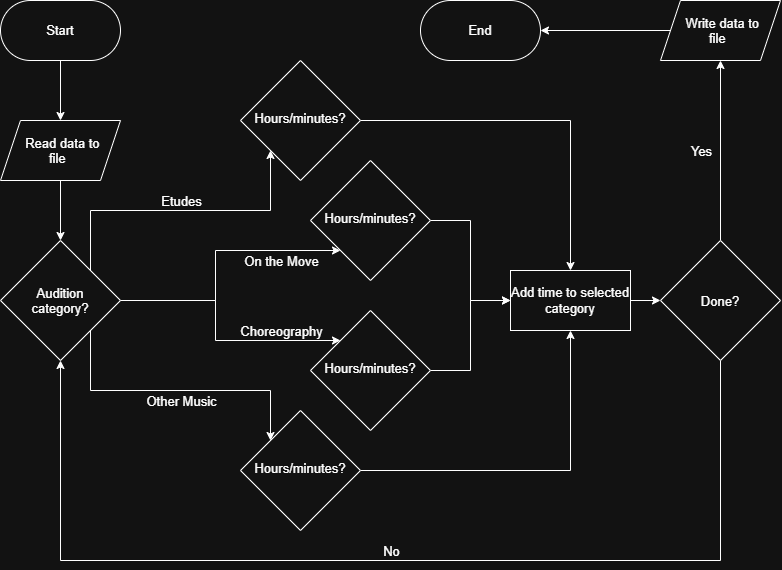

The diagram above was exported from draw.io. Its source (the exported page's mxGraphModel, read from the mxfile embedded in the PNG):
<mxGraphModel dx="1030" dy="704" grid="1" gridSize="10" guides="1" tooltips="1" connect="1" arrows="1" fold="1" page="1" pageScale="1" pageWidth="850" pageHeight="1100" math="0" shadow="0">
  <root>
    <mxCell id="0" />
    <mxCell id="1" parent="0" />
    <mxCell id="AX8zmp_Pzb01JNmtHLGl-6" edge="1" parent="1" source="AX8zmp_Pzb01JNmtHLGl-1" style="edgeStyle=orthogonalEdgeStyle;rounded=0;orthogonalLoop=1;jettySize=auto;html=1;exitX=0.5;exitY=1;exitDx=0;exitDy=0;entryX=0.5;entryY=0;entryDx=0;entryDy=0;defaultLabelBackgroundColor=page;fontSize=13;">
      <mxGeometry relative="1" as="geometry">
        <mxPoint x="140" y="200" as="targetPoint" />
      </mxGeometry>
    </mxCell>
    <mxCell id="AX8zmp_Pzb01JNmtHLGl-1" parent="1" style="rounded=1;whiteSpace=wrap;html=1;roundedPerimeter=1;arcSize=50;fontSize=13;" value="Start" vertex="1">
      <mxGeometry height="60" width="120" x="80" y="80" as="geometry" />
    </mxCell>
    <mxCell id="AX8zmp_Pzb01JNmtHLGl-17" edge="1" parent="1" source="AX8zmp_Pzb01JNmtHLGl-2" style="edgeStyle=orthogonalEdgeStyle;rounded=0;orthogonalLoop=1;jettySize=auto;html=1;exitX=1;exitY=0.5;exitDx=0;exitDy=0;entryX=0;entryY=1;entryDx=0;entryDy=0;defaultLabelBackgroundColor=page;fontSize=13;" target="oNYVnjhKjQ-JPRLD0g1r-7">
      <mxGeometry relative="1" x="-0.1111" as="geometry">
        <mxPoint x="390" y="330" as="targetPoint" />
      </mxGeometry>
    </mxCell>
    <mxCell id="AX8zmp_Pzb01JNmtHLGl-24" connectable="0" parent="AX8zmp_Pzb01JNmtHLGl-17" style="edgeLabel;html=1;align=center;verticalAlign=middle;resizable=0;points=[];inheritText=fontFamily,fontColor,fontStyle,textOpacity,labelBorderColor,labelBorderWidth,labelBackgroundColor,defaultLabelBackgroundColor,labelPadding;fontSize=13;defaultLabelBackgroundColor=page;" value="On the Move" vertex="1">
      <mxGeometry relative="1" x="0.4" y="-3" as="geometry">
        <mxPoint x="21" y="7" as="offset" />
      </mxGeometry>
    </mxCell>
    <mxCell id="AX8zmp_Pzb01JNmtHLGl-18" edge="1" parent="1" source="AX8zmp_Pzb01JNmtHLGl-2" style="edgeStyle=orthogonalEdgeStyle;rounded=0;orthogonalLoop=1;jettySize=auto;html=1;exitX=1;exitY=0.5;exitDx=0;exitDy=0;entryX=0;entryY=0;entryDx=0;entryDy=0;defaultLabelBackgroundColor=page;fontSize=13;" target="oNYVnjhKjQ-JPRLD0g1r-8">
      <mxGeometry relative="1" x="-0.0769" as="geometry">
        <mxPoint x="390" y="430" as="targetPoint" />
      </mxGeometry>
    </mxCell>
    <mxCell id="AX8zmp_Pzb01JNmtHLGl-25" connectable="0" parent="AX8zmp_Pzb01JNmtHLGl-18" style="edgeLabel;html=1;align=center;verticalAlign=middle;resizable=0;points=[];inheritText=fontFamily,fontColor,fontStyle,textOpacity,labelBorderColor,labelBorderWidth,labelBackgroundColor,defaultLabelBackgroundColor,labelPadding;fontSize=13;defaultLabelBackgroundColor=page;" value="Choreography" vertex="1">
      <mxGeometry relative="1" x="0.595" y="-1" as="geometry">
        <mxPoint x="-7" y="-11" as="offset" />
      </mxGeometry>
    </mxCell>
    <mxCell id="AX8zmp_Pzb01JNmtHLGl-19" edge="1" parent="1" source="AX8zmp_Pzb01JNmtHLGl-2" style="edgeStyle=orthogonalEdgeStyle;rounded=0;orthogonalLoop=1;jettySize=auto;html=1;exitX=1;exitY=1;exitDx=0;exitDy=0;defaultLabelBackgroundColor=page;entryX=0;entryY=0;entryDx=0;entryDy=0;fontSize=13;" target="oNYVnjhKjQ-JPRLD0g1r-9">
      <mxGeometry relative="1" x="-0.3103" as="geometry">
        <Array as="points">
          <mxPoint x="170" y="470" />
          <mxPoint x="350" y="470" />
        </Array>
        <mxPoint x="160" y="380" as="sourcePoint" />
        <mxPoint x="359.96000000000004" y="500" as="targetPoint" />
      </mxGeometry>
    </mxCell>
    <mxCell id="AX8zmp_Pzb01JNmtHLGl-27" connectable="0" parent="AX8zmp_Pzb01JNmtHLGl-19" style="edgeLabel;html=1;align=center;verticalAlign=middle;resizable=0;points=[];inheritText=fontFamily,fontColor,fontStyle,textOpacity,labelBorderColor,labelBorderWidth,labelBackgroundColor,defaultLabelBackgroundColor,labelPadding;fontSize=13;defaultLabelBackgroundColor=page;" value="Other Music" vertex="1">
      <mxGeometry relative="1" x="0.1448" y="-4" as="geometry">
        <mxPoint x="-16" y="6" as="offset" />
      </mxGeometry>
    </mxCell>
    <mxCell id="AX8zmp_Pzb01JNmtHLGl-29" edge="1" parent="1" source="AX8zmp_Pzb01JNmtHLGl-2" style="edgeStyle=orthogonalEdgeStyle;rounded=0;orthogonalLoop=1;jettySize=auto;html=1;exitX=1;exitY=0;exitDx=0;exitDy=0;defaultLabelBackgroundColor=page;fontSize=13;entryX=0;entryY=1;entryDx=0;entryDy=0;" target="oNYVnjhKjQ-JPRLD0g1r-6">
      <mxGeometry relative="1" x="-0.1" as="geometry">
        <Array as="points">
          <mxPoint x="170" y="290" />
          <mxPoint x="350" y="290" />
        </Array>
        <mxPoint x="359.96000000000004" y="260" as="targetPoint" />
      </mxGeometry>
    </mxCell>
    <mxCell id="AX8zmp_Pzb01JNmtHLGl-30" connectable="0" parent="AX8zmp_Pzb01JNmtHLGl-29" style="edgeLabel;html=1;align=center;verticalAlign=middle;resizable=0;points=[];inheritText=fontFamily,fontColor,fontStyle,textOpacity,labelBorderColor,labelBorderWidth,labelBackgroundColor,defaultLabelBackgroundColor,labelPadding;fontSize=13;defaultLabelBackgroundColor=page;" value="Etudes" vertex="1">
      <mxGeometry relative="1" x="-0.1267" y="3" as="geometry">
        <mxPoint x="19" y="-7" as="offset" />
      </mxGeometry>
    </mxCell>
    <mxCell id="AX8zmp_Pzb01JNmtHLGl-2" parent="1" style="rhombus;whiteSpace=wrap;html=1;shapeInside=1;fontSize=13;" value="Audition category?" vertex="1">
      <mxGeometry height="120" width="120" x="80" y="320" as="geometry" />
    </mxCell>
    <mxCell id="AX8zmp_Pzb01JNmtHLGl-7" edge="1" parent="1" style="edgeStyle=orthogonalEdgeStyle;rounded=0;orthogonalLoop=1;jettySize=auto;html=1;exitX=0.5;exitY=1;exitDx=0;exitDy=0;entryX=0.5;entryY=0;entryDx=0;entryDy=0;defaultLabelBackgroundColor=page;fontSize=13;" target="AX8zmp_Pzb01JNmtHLGl-2">
      <mxGeometry relative="1" as="geometry">
        <mxPoint x="140" y="260" as="sourcePoint" />
      </mxGeometry>
    </mxCell>
    <mxCell id="AX8zmp_Pzb01JNmtHLGl-34" edge="1" parent="1" source="oNYVnjhKjQ-JPRLD0g1r-6" style="edgeStyle=orthogonalEdgeStyle;rounded=0;orthogonalLoop=1;jettySize=auto;html=1;exitX=1;exitY=0.5;exitDx=0;exitDy=0;entryX=0.5;entryY=0;entryDx=0;entryDy=0;defaultLabelBackgroundColor=page;fontSize=13;" target="AX8zmp_Pzb01JNmtHLGl-28">
      <mxGeometry relative="1" as="geometry">
        <mxPoint x="430" y="230" as="sourcePoint" />
      </mxGeometry>
    </mxCell>
    <mxCell id="AX8zmp_Pzb01JNmtHLGl-32" edge="1" parent="1" source="oNYVnjhKjQ-JPRLD0g1r-7" style="edgeStyle=orthogonalEdgeStyle;rounded=0;orthogonalLoop=1;jettySize=auto;html=1;entryX=0;entryY=0.5;entryDx=0;entryDy=0;defaultLabelBackgroundColor=page;fontSize=13;" target="AX8zmp_Pzb01JNmtHLGl-28">
      <mxGeometry relative="1" as="geometry">
        <mxPoint x="490" y="330" as="sourcePoint" />
      </mxGeometry>
    </mxCell>
    <mxCell id="AX8zmp_Pzb01JNmtHLGl-31" edge="1" parent="1" source="oNYVnjhKjQ-JPRLD0g1r-8" style="edgeStyle=orthogonalEdgeStyle;rounded=0;orthogonalLoop=1;jettySize=auto;html=1;exitX=1;exitY=0.5;exitDx=0;exitDy=0;entryX=0;entryY=0.5;entryDx=0;entryDy=0;defaultLabelBackgroundColor=page;fontSize=13;" target="AX8zmp_Pzb01JNmtHLGl-28">
      <mxGeometry relative="1" as="geometry">
        <mxPoint x="490" y="430" as="sourcePoint" />
      </mxGeometry>
    </mxCell>
    <mxCell id="AX8zmp_Pzb01JNmtHLGl-33" edge="1" parent="1" source="oNYVnjhKjQ-JPRLD0g1r-9" style="edgeStyle=orthogonalEdgeStyle;rounded=0;orthogonalLoop=1;jettySize=auto;html=1;exitX=1;exitY=0.5;exitDx=0;exitDy=0;entryX=0.5;entryY=1;entryDx=0;entryDy=0;defaultLabelBackgroundColor=page;fontSize=13;" target="AX8zmp_Pzb01JNmtHLGl-28">
      <mxGeometry relative="1" as="geometry">
        <mxPoint x="430" y="530" as="sourcePoint" />
      </mxGeometry>
    </mxCell>
    <mxCell id="AX8zmp_Pzb01JNmtHLGl-36" edge="1" parent="1" source="AX8zmp_Pzb01JNmtHLGl-28" style="edgeStyle=orthogonalEdgeStyle;rounded=0;orthogonalLoop=1;jettySize=auto;html=1;exitX=1;exitY=0.5;exitDx=0;exitDy=0;entryX=0;entryY=0.5;entryDx=0;entryDy=0;defaultLabelBackgroundColor=page;fontSize=13;" target="AX8zmp_Pzb01JNmtHLGl-35">
      <mxGeometry relative="1" as="geometry" />
    </mxCell>
    <mxCell id="AX8zmp_Pzb01JNmtHLGl-28" parent="1" style="rounded=0;whiteSpace=wrap;html=1;fontSize=13;" value="Add time to selected category" vertex="1">
      <mxGeometry height="60" width="120" x="590" y="350" as="geometry" />
    </mxCell>
    <mxCell id="AX8zmp_Pzb01JNmtHLGl-37" edge="1" parent="1" source="AX8zmp_Pzb01JNmtHLGl-35" style="edgeStyle=orthogonalEdgeStyle;rounded=0;orthogonalLoop=1;jettySize=auto;html=1;exitX=0.5;exitY=1;exitDx=0;exitDy=0;entryX=0.5;entryY=1;entryDx=0;entryDy=0;defaultLabelBackgroundColor=page;fontSize=13;" target="AX8zmp_Pzb01JNmtHLGl-2">
      <mxGeometry relative="1" x="-0.0408" as="geometry">
        <Array as="points">
          <mxPoint x="800" y="640" />
          <mxPoint x="140" y="640" />
        </Array>
      </mxGeometry>
    </mxCell>
    <mxCell id="AX8zmp_Pzb01JNmtHLGl-38" connectable="0" parent="AX8zmp_Pzb01JNmtHLGl-37" style="edgeLabel;html=1;align=center;verticalAlign=middle;resizable=0;points=[];inheritText=fontFamily,fontColor,fontStyle,textOpacity,labelBorderColor,labelBorderWidth,labelBackgroundColor,defaultLabelBackgroundColor,labelPadding;fontSize=13;defaultLabelBackgroundColor=page;" value="No" vertex="1">
      <mxGeometry relative="1" x="-0.0265" as="geometry">
        <mxPoint x="-14" y="-10" as="offset" />
      </mxGeometry>
    </mxCell>
    <mxCell id="AX8zmp_Pzb01JNmtHLGl-40" edge="1" parent="1" source="AX8zmp_Pzb01JNmtHLGl-35" style="edgeStyle=orthogonalEdgeStyle;rounded=0;orthogonalLoop=1;jettySize=auto;html=1;exitX=0.5;exitY=0;exitDx=0;exitDy=0;entryX=0.5;entryY=1;entryDx=0;entryDy=0;defaultLabelBackgroundColor=page;fontSize=13;" target="oNYVnjhKjQ-JPRLD0g1r-4">
      <mxGeometry relative="1" as="geometry">
        <Array as="points" />
        <mxPoint x="800" y="140" as="targetPoint" />
      </mxGeometry>
    </mxCell>
    <mxCell id="AX8zmp_Pzb01JNmtHLGl-43" connectable="0" parent="AX8zmp_Pzb01JNmtHLGl-40" style="edgeLabel;html=1;align=center;verticalAlign=middle;resizable=0;points=[];inheritText=fontFamily,fontColor,fontStyle,textOpacity,labelBorderColor,labelBorderWidth,labelBackgroundColor,defaultLabelBackgroundColor,labelPadding;fontSize=13;defaultLabelBackgroundColor=page;" value="Yes" vertex="1">
      <mxGeometry relative="1" y="2" as="geometry">
        <mxPoint x="-18" as="offset" />
      </mxGeometry>
    </mxCell>
    <mxCell id="AX8zmp_Pzb01JNmtHLGl-35" parent="1" style="rhombus;whiteSpace=wrap;html=1;shapeInside=1;fontSize=13;" value="Done?" vertex="1">
      <mxGeometry height="120" width="120" x="740" y="320" as="geometry" />
    </mxCell>
    <mxCell id="AX8zmp_Pzb01JNmtHLGl-42" edge="1" parent="1" source="oNYVnjhKjQ-JPRLD0g1r-4" style="edgeStyle=orthogonalEdgeStyle;rounded=0;orthogonalLoop=1;jettySize=auto;html=1;exitX=0;exitY=0.5;exitDx=0;exitDy=0;entryX=1;entryY=0.5;entryDx=0;entryDy=0;defaultLabelBackgroundColor=page;fontSize=13;" target="AX8zmp_Pzb01JNmtHLGl-41">
      <mxGeometry relative="1" as="geometry">
        <mxPoint x="740" y="110" as="sourcePoint" />
      </mxGeometry>
    </mxCell>
    <mxCell id="AX8zmp_Pzb01JNmtHLGl-41" parent="1" style="rounded=1;whiteSpace=wrap;html=1;roundedPerimeter=1;fontSize=13;arcSize=50;" value="End" vertex="1">
      <mxGeometry height="60" width="120" x="500" y="80" as="geometry" />
    </mxCell>
    <mxCell id="oNYVnjhKjQ-JPRLD0g1r-3" parent="1" style="shape=parallelogram;perimeter=parallelogramPerimeter;whiteSpace=wrap;html=1;shapeInside=1;fixedSize=1;fontSize=13;" value="Read data to file" vertex="1">
      <mxGeometry height="60" width="120" x="80" y="200" as="geometry" />
    </mxCell>
    <mxCell id="oNYVnjhKjQ-JPRLD0g1r-4" parent="1" style="shape=parallelogram;perimeter=parallelogramPerimeter;whiteSpace=wrap;html=1;shapeInside=1;fixedSize=1;fontSize=13;" value="Write data to file" vertex="1">
      <mxGeometry height="60" width="120" x="740" y="80" as="geometry" />
    </mxCell>
    <mxCell id="oNYVnjhKjQ-JPRLD0g1r-6" parent="1" style="rhombus;whiteSpace=wrap;html=1;shapeInside=1;fontSize=13;" value="Hours/minutes?" vertex="1">
      <mxGeometry height="120" width="120" x="320" y="140" as="geometry" />
    </mxCell>
    <mxCell id="oNYVnjhKjQ-JPRLD0g1r-7" parent="1" style="rhombus;whiteSpace=wrap;html=1;shapeInside=1;fontSize=13;" value="Hours/minutes?" vertex="1">
      <mxGeometry height="120" width="120" x="390" y="240" as="geometry" />
    </mxCell>
    <mxCell id="oNYVnjhKjQ-JPRLD0g1r-8" parent="1" style="rhombus;whiteSpace=wrap;html=1;shapeInside=1;fontSize=13;" value="Hours/minutes?" vertex="1">
      <mxGeometry height="120" width="120" x="390" y="390" as="geometry" />
    </mxCell>
    <mxCell id="oNYVnjhKjQ-JPRLD0g1r-9" parent="1" style="rhombus;whiteSpace=wrap;html=1;shapeInside=1;fontSize=13;" value="Hours/minutes?" vertex="1">
      <mxGeometry height="120" width="120" x="320" y="490" as="geometry" />
    </mxCell>
  </root>
</mxGraphModel>